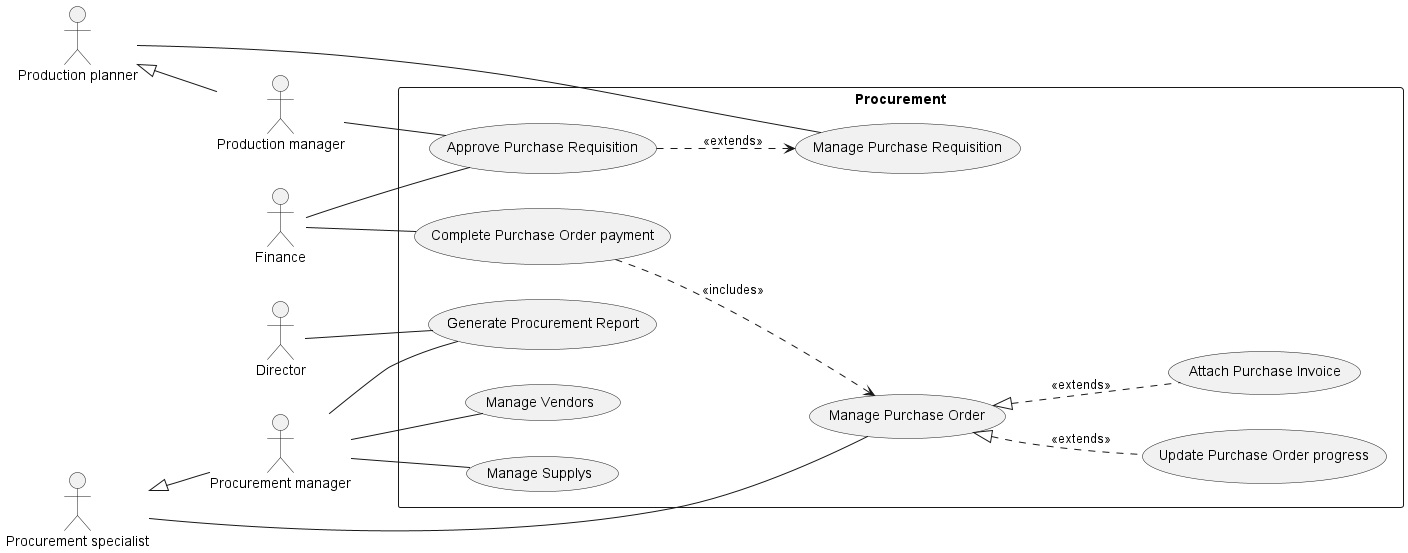

The diagram above was rendered by PlantUML. Its source (embedded in the PNG):
@startuml procurement
left to right direction

:Director: as d
:Finance: as f

:Production planner: as pp
:Production manager: as prm
pp <|-- prm

:Procurement manager: as pm
:Procurement specialist: as ps
ps <|-- pm

rectangle Procurement {
    pp -- (Manage Purchase Requisition)
    f -- (Approve Purchase Requisition)
    prm -- (Approve Purchase Requisition)
    (Approve Purchase Requisition) ..> (Manage Purchase Requisition) : <<extends>>

    ps -- (Manage Purchase Order)
    (Manage Purchase Order) <|.. (Update Purchase Order progress) : <<extends>>
    (Manage Purchase Order) <|.. (Attach Purchase Invoice) : <<extends>>
    f -- (Complete Purchase Order payment)
    (Complete Purchase Order payment) ..> (Manage Purchase Order) : <<includes>>

    pm -- (Manage Vendors)
    pm -- (Manage Supplys)

    pm -- (Generate Procurement Report)
    d -- (Generate Procurement Report)
}
@enduml